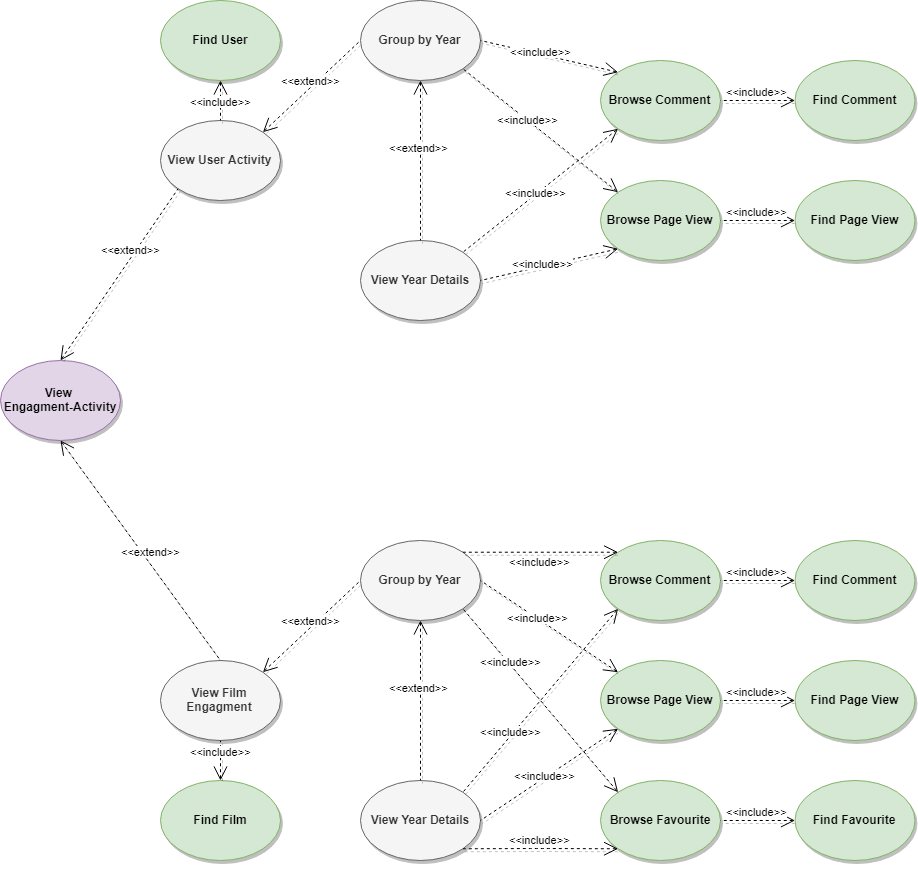

The diagram above was exported from draw.io. Its source (the exported page's mxGraphModel, read from the mxfile embedded in the PNG):
<mxGraphModel dx="2539" dy="1282" grid="1" gridSize="10" guides="1" tooltips="1" connect="1" arrows="1" fold="1" page="1" pageScale="1" pageWidth="827" pageHeight="1169" math="0" shadow="0">
  <root>
    <mxCell id="0" />
    <mxCell id="1" parent="0" />
    <mxCell id="gbE8u1Lyj_9UGCvHLwwf-1" value="View &lt;br&gt;Engagment-Activity" style="ellipse;whiteSpace=wrap;html=1;fontStyle=1;fillColor=#e1d5e7;strokeColor=#9673a6;shadow=1;" parent="1" vertex="1">
      <mxGeometry x="-480" y="480" width="120" height="80" as="geometry" />
    </mxCell>
    <mxCell id="gbE8u1Lyj_9UGCvHLwwf-3" value="View Film Engagment" style="ellipse;whiteSpace=wrap;html=1;fontStyle=1;fillColor=#f5f5f5;strokeColor=#666666;shadow=1;fontColor=#333333;" parent="1" vertex="1">
      <mxGeometry x="-320" y="780" width="120" height="80" as="geometry" />
    </mxCell>
    <mxCell id="gbE8u1Lyj_9UGCvHLwwf-12" value="Find Film" style="ellipse;whiteSpace=wrap;html=1;fontStyle=1;fillColor=#d5e8d4;strokeColor=#82b366;shadow=1;" parent="1" vertex="1">
      <mxGeometry x="-320" y="900" width="120" height="80" as="geometry" />
    </mxCell>
    <mxCell id="gbE8u1Lyj_9UGCvHLwwf-17" value="&lt;span style=&quot;background-color: rgb(255 , 255 , 255)&quot;&gt;&amp;lt;&amp;lt;include&amp;gt;&amp;gt;&lt;/span&gt;" style="edgeStyle=none;html=1;startArrow=open;endArrow=none;startSize=12;verticalAlign=bottom;dashed=1;labelBackgroundColor=none;entryX=0.5;entryY=1;entryDx=0;entryDy=0;shadow=1;exitX=0.5;exitY=0;exitDx=0;exitDy=0;" parent="1" source="gbE8u1Lyj_9UGCvHLwwf-12" target="gbE8u1Lyj_9UGCvHLwwf-3" edge="1">
      <mxGeometry width="160" relative="1" as="geometry">
        <mxPoint x="-416.5" y="1070" as="sourcePoint" />
        <mxPoint x="-416.5" y="910" as="targetPoint" />
        <mxPoint as="offset" />
      </mxGeometry>
    </mxCell>
    <mxCell id="gbE8u1Lyj_9UGCvHLwwf-19" value="&lt;span style=&quot;background-color: rgb(255 , 255 , 255)&quot;&gt;&amp;lt;&amp;lt;extend&amp;gt;&amp;gt;&lt;/span&gt;" style="edgeStyle=none;html=1;startArrow=open;endArrow=none;startSize=12;verticalAlign=bottom;dashed=1;labelBackgroundColor=none;entryX=0.5;entryY=0;entryDx=0;entryDy=0;shadow=1;exitX=0.5;exitY=1;exitDx=0;exitDy=0;" parent="1" source="gbE8u1Lyj_9UGCvHLwwf-1" target="gbE8u1Lyj_9UGCvHLwwf-3" edge="1">
      <mxGeometry x="0.1027" y="2" width="160" relative="1" as="geometry">
        <mxPoint x="-180" y="740" as="sourcePoint" />
        <mxPoint x="-220.5" y="600" as="targetPoint" />
        <mxPoint x="1" as="offset" />
      </mxGeometry>
    </mxCell>
    <mxCell id="gbE8u1Lyj_9UGCvHLwwf-33" value="View User Activity" style="ellipse;whiteSpace=wrap;html=1;fontStyle=1;fillColor=#f5f5f5;strokeColor=#666666;shadow=1;fontColor=#333333;" parent="1" vertex="1">
      <mxGeometry x="-320" y="240" width="120" height="80" as="geometry" />
    </mxCell>
    <mxCell id="gbE8u1Lyj_9UGCvHLwwf-35" value="Group by Year" style="ellipse;whiteSpace=wrap;html=1;fontStyle=1;fillColor=#f5f5f5;strokeColor=#666666;shadow=1;fontColor=#333333;" parent="1" vertex="1">
      <mxGeometry x="-120" y="120" width="120" height="80" as="geometry" />
    </mxCell>
    <mxCell id="gbE8u1Lyj_9UGCvHLwwf-39" value="Browse Comment" style="ellipse;whiteSpace=wrap;html=1;fontStyle=1;fillColor=#d5e8d4;strokeColor=#82b366;shadow=1;" parent="1" vertex="1">
      <mxGeometry x="120" y="180" width="120" height="80" as="geometry" />
    </mxCell>
    <mxCell id="gbE8u1Lyj_9UGCvHLwwf-40" value="Browse Page View" style="ellipse;whiteSpace=wrap;html=1;fontStyle=1;fillColor=#d5e8d4;strokeColor=#82b366;shadow=1;" parent="1" vertex="1">
      <mxGeometry x="120" y="300" width="120" height="80" as="geometry" />
    </mxCell>
    <mxCell id="gbE8u1Lyj_9UGCvHLwwf-42" value="Find User" style="ellipse;whiteSpace=wrap;html=1;fontStyle=1;fillColor=#d5e8d4;strokeColor=#82b366;shadow=1;" parent="1" vertex="1">
      <mxGeometry x="-320" y="120" width="120" height="80" as="geometry" />
    </mxCell>
    <mxCell id="gbE8u1Lyj_9UGCvHLwwf-43" value="Find Comment" style="ellipse;whiteSpace=wrap;html=1;fontStyle=1;fillColor=#d5e8d4;strokeColor=#82b366;shadow=1;" parent="1" vertex="1">
      <mxGeometry x="314.5" y="180" width="120" height="80" as="geometry" />
    </mxCell>
    <mxCell id="gbE8u1Lyj_9UGCvHLwwf-44" value="Find Page View" style="ellipse;whiteSpace=wrap;html=1;fontStyle=1;fillColor=#d5e8d4;strokeColor=#82b366;shadow=1;" parent="1" vertex="1">
      <mxGeometry x="314.5" y="300" width="120" height="80" as="geometry" />
    </mxCell>
    <mxCell id="gbE8u1Lyj_9UGCvHLwwf-46" value="&lt;span style=&quot;background-color: rgb(255 , 255 , 255)&quot;&gt;&amp;lt;&amp;lt;include&amp;gt;&amp;gt;&lt;/span&gt;" style="edgeStyle=none;html=1;startArrow=open;endArrow=none;startSize=12;verticalAlign=bottom;dashed=1;labelBackgroundColor=none;shadow=1;" parent="1" source="gbE8u1Lyj_9UGCvHLwwf-42" edge="1">
      <mxGeometry x="0.5" width="160" relative="1" as="geometry">
        <mxPoint x="-260" y="190" as="sourcePoint" />
        <mxPoint x="-260" y="240" as="targetPoint" />
        <mxPoint as="offset" />
      </mxGeometry>
    </mxCell>
    <mxCell id="gbE8u1Lyj_9UGCvHLwwf-49" value="&lt;span style=&quot;background-color: rgb(255 , 255 , 255)&quot;&gt;&amp;lt;&amp;lt;extend&amp;gt;&amp;gt;&lt;/span&gt;" style="edgeStyle=none;html=1;startArrow=open;endArrow=none;startSize=12;verticalAlign=bottom;dashed=1;labelBackgroundColor=none;entryX=0;entryY=0.5;entryDx=0;entryDy=0;shadow=1;exitX=1;exitY=0;exitDx=0;exitDy=0;" parent="1" source="gbE8u1Lyj_9UGCvHLwwf-33" target="gbE8u1Lyj_9UGCvHLwwf-35" edge="1">
      <mxGeometry x="-0.0556" y="-2" width="160" relative="1" as="geometry">
        <mxPoint x="-207.57359312880703" y="261.7157287525383" as="sourcePoint" />
        <mxPoint x="-110" y="110.00000000000023" as="targetPoint" />
        <mxPoint as="offset" />
      </mxGeometry>
    </mxCell>
    <mxCell id="gbE8u1Lyj_9UGCvHLwwf-56" value="&lt;span style=&quot;background-color: rgb(255 , 255 , 255)&quot;&gt;&amp;lt;&amp;lt;include&amp;gt;&amp;gt;&lt;/span&gt;" style="edgeStyle=none;html=1;startArrow=open;endArrow=none;startSize=12;verticalAlign=bottom;dashed=1;labelBackgroundColor=none;shadow=1;entryX=1;entryY=1;entryDx=0;entryDy=0;exitX=0;exitY=0;exitDx=0;exitDy=0;" parent="1" source="gbE8u1Lyj_9UGCvHLwwf-40" target="gbE8u1Lyj_9UGCvHLwwf-35" edge="1">
      <mxGeometry x="0.1081" y="6" width="160" relative="1" as="geometry">
        <mxPoint x="150.57359312880726" y="261.7157287525383" as="sourcePoint" />
        <mxPoint x="10" y="230" as="targetPoint" />
        <mxPoint as="offset" />
      </mxGeometry>
    </mxCell>
    <mxCell id="gbE8u1Lyj_9UGCvHLwwf-59" value="&lt;span style=&quot;background-color: rgb(255 , 255 , 255)&quot;&gt;&amp;lt;&amp;lt;include&amp;gt;&amp;gt;&lt;/span&gt;" style="edgeStyle=none;html=1;startArrow=open;endArrow=none;startSize=12;verticalAlign=bottom;dashed=1;labelBackgroundColor=none;entryX=1;entryY=0.5;entryDx=0;entryDy=0;shadow=1;" parent="1" source="gbE8u1Lyj_9UGCvHLwwf-44" target="gbE8u1Lyj_9UGCvHLwwf-40" edge="1">
      <mxGeometry x="0.0067" width="160" relative="1" as="geometry">
        <mxPoint x="327.5" y="470" as="sourcePoint" />
        <mxPoint x="253.00000000000227" y="470" as="targetPoint" />
        <mxPoint as="offset" />
      </mxGeometry>
    </mxCell>
    <mxCell id="gbE8u1Lyj_9UGCvHLwwf-60" value="&lt;span style=&quot;background-color: rgb(255 , 255 , 255)&quot;&gt;&amp;lt;&amp;lt;include&amp;gt;&amp;gt;&lt;/span&gt;" style="edgeStyle=none;html=1;startArrow=open;endArrow=none;startSize=12;verticalAlign=bottom;dashed=1;labelBackgroundColor=none;entryX=1;entryY=0.5;entryDx=0;entryDy=0;shadow=1;exitX=0;exitY=0.5;exitDx=0;exitDy=0;" parent="1" source="gbE8u1Lyj_9UGCvHLwwf-43" target="gbE8u1Lyj_9UGCvHLwwf-39" edge="1">
      <mxGeometry x="0.0067" width="160" relative="1" as="geometry">
        <mxPoint x="324.5" y="350" as="sourcePoint" />
        <mxPoint x="250" y="350" as="targetPoint" />
        <mxPoint as="offset" />
      </mxGeometry>
    </mxCell>
    <mxCell id="gbE8u1Lyj_9UGCvHLwwf-61" value="&lt;span style=&quot;background-color: rgb(255 , 255 , 255)&quot;&gt;&amp;lt;&amp;lt;extend&amp;gt;&amp;gt;&lt;/span&gt;" style="edgeStyle=none;html=1;startArrow=open;endArrow=none;startSize=12;verticalAlign=bottom;dashed=1;labelBackgroundColor=none;shadow=1;exitX=0.5;exitY=0;exitDx=0;exitDy=0;entryX=0;entryY=1;entryDx=0;entryDy=0;" parent="1" source="gbE8u1Lyj_9UGCvHLwwf-1" target="gbE8u1Lyj_9UGCvHLwwf-33" edge="1">
      <mxGeometry x="0.1889" width="160" relative="1" as="geometry">
        <mxPoint x="-410" y="570.0000000000005" as="sourcePoint" />
        <mxPoint x="-440" y="348" as="targetPoint" />
        <mxPoint as="offset" />
      </mxGeometry>
    </mxCell>
    <mxCell id="IGcEVKBmsaq9g33Nmq2p-1" value="&lt;span style=&quot;background-color: rgb(255 , 255 , 255)&quot;&gt;&amp;lt;&amp;lt;include&amp;gt;&amp;gt;&lt;/span&gt;" style="edgeStyle=none;html=1;startArrow=open;endArrow=none;startSize=12;verticalAlign=bottom;dashed=1;labelBackgroundColor=none;shadow=1;exitX=0;exitY=0;exitDx=0;exitDy=0;entryX=1;entryY=0.5;entryDx=0;entryDy=0;" edge="1" parent="1" source="gbE8u1Lyj_9UGCvHLwwf-39" target="gbE8u1Lyj_9UGCvHLwwf-35">
      <mxGeometry x="0.1081" y="6" width="160" relative="1" as="geometry">
        <mxPoint x="133" y="230" as="sourcePoint" />
        <mxPoint x="-7.573593128807261" y="198.2842712474619" as="targetPoint" />
        <mxPoint as="offset" />
      </mxGeometry>
    </mxCell>
    <mxCell id="IGcEVKBmsaq9g33Nmq2p-2" value="View Year Details" style="ellipse;whiteSpace=wrap;html=1;fontStyle=1;fillColor=#f5f5f5;strokeColor=#666666;shadow=1;fontColor=#333333;" vertex="1" parent="1">
      <mxGeometry x="-120" y="360" width="120" height="80" as="geometry" />
    </mxCell>
    <mxCell id="IGcEVKBmsaq9g33Nmq2p-3" value="&lt;span style=&quot;background-color: rgb(255 , 255 , 255)&quot;&gt;&amp;lt;&amp;lt;extend&amp;gt;&amp;gt;&lt;/span&gt;" style="edgeStyle=none;html=1;startArrow=open;endArrow=none;startSize=12;verticalAlign=bottom;dashed=1;labelBackgroundColor=none;shadow=1;exitX=0.5;exitY=1;exitDx=0;exitDy=0;entryX=0.5;entryY=0;entryDx=0;entryDy=0;" edge="1" parent="1" source="gbE8u1Lyj_9UGCvHLwwf-35" target="IGcEVKBmsaq9g33Nmq2p-2">
      <mxGeometry x="-0.0556" y="-2" width="160" relative="1" as="geometry">
        <mxPoint x="-207.57359312880726" y="261.7157287525381" as="sourcePoint" />
        <mxPoint x="-90" y="340" as="targetPoint" />
        <mxPoint as="offset" />
      </mxGeometry>
    </mxCell>
    <mxCell id="IGcEVKBmsaq9g33Nmq2p-4" value="&lt;span style=&quot;background-color: rgb(255 , 255 , 255)&quot;&gt;&amp;lt;&amp;lt;include&amp;gt;&amp;gt;&lt;/span&gt;" style="edgeStyle=none;html=1;startArrow=open;endArrow=none;startSize=12;verticalAlign=bottom;dashed=1;labelBackgroundColor=none;shadow=1;exitX=0;exitY=1;exitDx=0;exitDy=0;entryX=1;entryY=0.5;entryDx=0;entryDy=0;" edge="1" parent="1" source="gbE8u1Lyj_9UGCvHLwwf-40" target="IGcEVKBmsaq9g33Nmq2p-2">
      <mxGeometry x="0.1081" y="6" width="160" relative="1" as="geometry">
        <mxPoint x="130" y="350" as="sourcePoint" />
        <mxPoint x="-7.573593128807261" y="198.28427124746167" as="targetPoint" />
        <mxPoint as="offset" />
      </mxGeometry>
    </mxCell>
    <mxCell id="IGcEVKBmsaq9g33Nmq2p-5" value="&lt;span style=&quot;background-color: rgb(255 , 255 , 255)&quot;&gt;&amp;lt;&amp;lt;include&amp;gt;&amp;gt;&lt;/span&gt;" style="edgeStyle=none;html=1;startArrow=open;endArrow=none;startSize=12;verticalAlign=bottom;dashed=1;labelBackgroundColor=none;shadow=1;exitX=0;exitY=1;exitDx=0;exitDy=0;entryX=1;entryY=0;entryDx=0;entryDy=0;" edge="1" parent="1" source="gbE8u1Lyj_9UGCvHLwwf-39" target="IGcEVKBmsaq9g33Nmq2p-2">
      <mxGeometry x="0.1081" y="6" width="160" relative="1" as="geometry">
        <mxPoint x="147.57359312880703" y="378.28427124746236" as="sourcePoint" />
        <mxPoint x="10" y="410" as="targetPoint" />
        <mxPoint as="offset" />
      </mxGeometry>
    </mxCell>
    <mxCell id="IGcEVKBmsaq9g33Nmq2p-6" value="Group by Year" style="ellipse;whiteSpace=wrap;html=1;fontStyle=1;fillColor=#f5f5f5;strokeColor=#666666;shadow=1;fontColor=#333333;" vertex="1" parent="1">
      <mxGeometry x="-120" y="660" width="120" height="80" as="geometry" />
    </mxCell>
    <mxCell id="IGcEVKBmsaq9g33Nmq2p-7" value="Browse Comment" style="ellipse;whiteSpace=wrap;html=1;fontStyle=1;fillColor=#d5e8d4;strokeColor=#82b366;shadow=1;" vertex="1" parent="1">
      <mxGeometry x="120" y="660" width="120" height="80" as="geometry" />
    </mxCell>
    <mxCell id="IGcEVKBmsaq9g33Nmq2p-8" value="Browse Page View" style="ellipse;whiteSpace=wrap;html=1;fontStyle=1;fillColor=#d5e8d4;strokeColor=#82b366;shadow=1;" vertex="1" parent="1">
      <mxGeometry x="120" y="780" width="120" height="80" as="geometry" />
    </mxCell>
    <mxCell id="IGcEVKBmsaq9g33Nmq2p-9" value="Find Comment" style="ellipse;whiteSpace=wrap;html=1;fontStyle=1;fillColor=#d5e8d4;strokeColor=#82b366;shadow=1;" vertex="1" parent="1">
      <mxGeometry x="314.5" y="660" width="120" height="80" as="geometry" />
    </mxCell>
    <mxCell id="IGcEVKBmsaq9g33Nmq2p-10" value="Find Page View" style="ellipse;whiteSpace=wrap;html=1;fontStyle=1;fillColor=#d5e8d4;strokeColor=#82b366;shadow=1;" vertex="1" parent="1">
      <mxGeometry x="314.5" y="780" width="120" height="80" as="geometry" />
    </mxCell>
    <mxCell id="IGcEVKBmsaq9g33Nmq2p-11" value="&lt;span style=&quot;background-color: rgb(255 , 255 , 255)&quot;&gt;&amp;lt;&amp;lt;include&amp;gt;&amp;gt;&lt;/span&gt;" style="edgeStyle=none;html=1;startArrow=open;endArrow=none;startSize=12;verticalAlign=bottom;dashed=1;labelBackgroundColor=none;shadow=1;entryX=1;entryY=0.5;entryDx=0;entryDy=0;exitX=0;exitY=0;exitDx=0;exitDy=0;" edge="1" parent="1" source="IGcEVKBmsaq9g33Nmq2p-8" target="IGcEVKBmsaq9g33Nmq2p-6">
      <mxGeometry x="0.1081" y="6" width="160" relative="1" as="geometry">
        <mxPoint x="150.57359312880726" y="801.7157287525383" as="sourcePoint" />
        <mxPoint x="10" y="770" as="targetPoint" />
        <mxPoint as="offset" />
      </mxGeometry>
    </mxCell>
    <mxCell id="IGcEVKBmsaq9g33Nmq2p-12" value="&lt;span style=&quot;background-color: rgb(255 , 255 , 255)&quot;&gt;&amp;lt;&amp;lt;include&amp;gt;&amp;gt;&lt;/span&gt;" style="edgeStyle=none;html=1;startArrow=open;endArrow=none;startSize=12;verticalAlign=bottom;dashed=1;labelBackgroundColor=none;entryX=1;entryY=0.5;entryDx=0;entryDy=0;shadow=1;" edge="1" parent="1" source="IGcEVKBmsaq9g33Nmq2p-10" target="IGcEVKBmsaq9g33Nmq2p-8">
      <mxGeometry x="0.0067" width="160" relative="1" as="geometry">
        <mxPoint x="327.5" y="950" as="sourcePoint" />
        <mxPoint x="253.00000000000227" y="950" as="targetPoint" />
        <mxPoint as="offset" />
      </mxGeometry>
    </mxCell>
    <mxCell id="IGcEVKBmsaq9g33Nmq2p-13" value="&lt;span style=&quot;background-color: rgb(255 , 255 , 255)&quot;&gt;&amp;lt;&amp;lt;include&amp;gt;&amp;gt;&lt;/span&gt;" style="edgeStyle=none;html=1;startArrow=open;endArrow=none;startSize=12;verticalAlign=bottom;dashed=1;labelBackgroundColor=none;entryX=1;entryY=0.5;entryDx=0;entryDy=0;shadow=1;exitX=0;exitY=0.5;exitDx=0;exitDy=0;" edge="1" parent="1" source="IGcEVKBmsaq9g33Nmq2p-9" target="IGcEVKBmsaq9g33Nmq2p-7">
      <mxGeometry x="0.0067" width="160" relative="1" as="geometry">
        <mxPoint x="324.5" y="830" as="sourcePoint" />
        <mxPoint x="250" y="830" as="targetPoint" />
        <mxPoint as="offset" />
      </mxGeometry>
    </mxCell>
    <mxCell id="IGcEVKBmsaq9g33Nmq2p-14" value="&lt;span style=&quot;background-color: rgb(255 , 255 , 255)&quot;&gt;&amp;lt;&amp;lt;include&amp;gt;&amp;gt;&lt;/span&gt;" style="edgeStyle=none;html=1;startArrow=open;endArrow=none;startSize=12;verticalAlign=bottom;dashed=1;labelBackgroundColor=none;shadow=1;exitX=0;exitY=0;exitDx=0;exitDy=0;entryX=1;entryY=0;entryDx=0;entryDy=0;" edge="1" parent="1" source="IGcEVKBmsaq9g33Nmq2p-7" target="IGcEVKBmsaq9g33Nmq2p-6">
      <mxGeometry x="-0.0018" y="18" width="160" relative="1" as="geometry">
        <mxPoint x="133" y="770" as="sourcePoint" />
        <mxPoint x="-7.573593128807261" y="738.2842712474619" as="targetPoint" />
        <mxPoint as="offset" />
      </mxGeometry>
    </mxCell>
    <mxCell id="IGcEVKBmsaq9g33Nmq2p-15" value="View Year Details" style="ellipse;whiteSpace=wrap;html=1;fontStyle=1;fillColor=#f5f5f5;strokeColor=#666666;shadow=1;fontColor=#333333;" vertex="1" parent="1">
      <mxGeometry x="-120" y="900" width="120" height="80" as="geometry" />
    </mxCell>
    <mxCell id="IGcEVKBmsaq9g33Nmq2p-16" value="&lt;span style=&quot;background-color: rgb(255 , 255 , 255)&quot;&gt;&amp;lt;&amp;lt;extend&amp;gt;&amp;gt;&lt;/span&gt;" style="edgeStyle=none;html=1;startArrow=open;endArrow=none;startSize=12;verticalAlign=bottom;dashed=1;labelBackgroundColor=none;shadow=1;exitX=0.5;exitY=1;exitDx=0;exitDy=0;entryX=0.5;entryY=0;entryDx=0;entryDy=0;" edge="1" parent="1" source="IGcEVKBmsaq9g33Nmq2p-6" target="IGcEVKBmsaq9g33Nmq2p-15">
      <mxGeometry x="-0.0556" y="-2" width="160" relative="1" as="geometry">
        <mxPoint x="-207.57359312880726" y="801.7157287525381" as="sourcePoint" />
        <mxPoint x="-90" y="880" as="targetPoint" />
        <mxPoint as="offset" />
      </mxGeometry>
    </mxCell>
    <mxCell id="IGcEVKBmsaq9g33Nmq2p-17" value="&lt;span style=&quot;background-color: rgb(255 , 255 , 255)&quot;&gt;&amp;lt;&amp;lt;include&amp;gt;&amp;gt;&lt;/span&gt;" style="edgeStyle=none;html=1;startArrow=open;endArrow=none;startSize=12;verticalAlign=bottom;dashed=1;labelBackgroundColor=none;shadow=1;exitX=0;exitY=1;exitDx=0;exitDy=0;entryX=1;entryY=0.5;entryDx=0;entryDy=0;" edge="1" parent="1" source="IGcEVKBmsaq9g33Nmq2p-8" target="IGcEVKBmsaq9g33Nmq2p-15">
      <mxGeometry x="0.1081" y="6" width="160" relative="1" as="geometry">
        <mxPoint x="130" y="890" as="sourcePoint" />
        <mxPoint x="-7.573593128807261" y="738.2842712474617" as="targetPoint" />
        <mxPoint as="offset" />
      </mxGeometry>
    </mxCell>
    <mxCell id="IGcEVKBmsaq9g33Nmq2p-18" value="&lt;span style=&quot;background-color: rgb(255 , 255 , 255)&quot;&gt;&amp;lt;&amp;lt;include&amp;gt;&amp;gt;&lt;/span&gt;" style="edgeStyle=none;html=1;startArrow=open;endArrow=none;startSize=12;verticalAlign=bottom;dashed=1;labelBackgroundColor=none;shadow=1;exitX=0;exitY=1;exitDx=0;exitDy=0;entryX=1;entryY=0;entryDx=0;entryDy=0;" edge="1" parent="1" source="IGcEVKBmsaq9g33Nmq2p-7" target="IGcEVKBmsaq9g33Nmq2p-15">
      <mxGeometry x="0.4153" y="3" width="160" relative="1" as="geometry">
        <mxPoint x="147.57359312880703" y="918.2842712474624" as="sourcePoint" />
        <mxPoint x="10" y="950" as="targetPoint" />
        <mxPoint as="offset" />
      </mxGeometry>
    </mxCell>
    <mxCell id="IGcEVKBmsaq9g33Nmq2p-19" value="Browse Favourite" style="ellipse;whiteSpace=wrap;html=1;fontStyle=1;fillColor=#d5e8d4;strokeColor=#82b366;shadow=1;" vertex="1" parent="1">
      <mxGeometry x="120" y="900" width="120" height="80" as="geometry" />
    </mxCell>
    <mxCell id="IGcEVKBmsaq9g33Nmq2p-20" value="Find Favourite" style="ellipse;whiteSpace=wrap;html=1;fontStyle=1;fillColor=#d5e8d4;strokeColor=#82b366;shadow=1;" vertex="1" parent="1">
      <mxGeometry x="314.5" y="900" width="120" height="80" as="geometry" />
    </mxCell>
    <mxCell id="IGcEVKBmsaq9g33Nmq2p-21" value="&lt;span style=&quot;background-color: rgb(255 , 255 , 255)&quot;&gt;&amp;lt;&amp;lt;include&amp;gt;&amp;gt;&lt;/span&gt;" style="edgeStyle=none;html=1;startArrow=open;endArrow=none;startSize=12;verticalAlign=bottom;dashed=1;labelBackgroundColor=none;entryX=1;entryY=0.5;entryDx=0;entryDy=0;shadow=1;" edge="1" parent="1" source="IGcEVKBmsaq9g33Nmq2p-20" target="IGcEVKBmsaq9g33Nmq2p-19">
      <mxGeometry x="0.0067" width="160" relative="1" as="geometry">
        <mxPoint x="327.5" y="1070" as="sourcePoint" />
        <mxPoint x="253.00000000000227" y="1070" as="targetPoint" />
        <mxPoint as="offset" />
      </mxGeometry>
    </mxCell>
    <mxCell id="IGcEVKBmsaq9g33Nmq2p-22" value="&lt;span style=&quot;background-color: rgb(255 , 255 , 255)&quot;&gt;&amp;lt;&amp;lt;include&amp;gt;&amp;gt;&lt;/span&gt;" style="edgeStyle=none;html=1;startArrow=open;endArrow=none;startSize=12;verticalAlign=bottom;dashed=1;labelBackgroundColor=none;shadow=1;exitX=0;exitY=1;exitDx=0;exitDy=0;entryX=1;entryY=1;entryDx=0;entryDy=0;" edge="1" parent="1" source="IGcEVKBmsaq9g33Nmq2p-19" target="IGcEVKBmsaq9g33Nmq2p-15">
      <mxGeometry x="-0.0016" width="160" relative="1" as="geometry">
        <mxPoint x="147.57359312880362" y="858.2842712474642" as="sourcePoint" />
        <mxPoint x="10" y="950" as="targetPoint" />
        <mxPoint as="offset" />
        <Array as="points">
          <mxPoint x="60" y="968" />
        </Array>
      </mxGeometry>
    </mxCell>
    <mxCell id="IGcEVKBmsaq9g33Nmq2p-23" value="&lt;span style=&quot;background-color: rgb(255 , 255 , 255)&quot;&gt;&amp;lt;&amp;lt;include&amp;gt;&amp;gt;&lt;/span&gt;" style="edgeStyle=none;html=1;startArrow=open;endArrow=none;startSize=12;verticalAlign=bottom;dashed=1;labelBackgroundColor=none;shadow=1;exitX=0;exitY=0;exitDx=0;exitDy=0;entryX=1;entryY=1;entryDx=0;entryDy=0;" edge="1" parent="1" source="IGcEVKBmsaq9g33Nmq2p-19" target="IGcEVKBmsaq9g33Nmq2p-6">
      <mxGeometry x="0.3518" y="3" width="160" relative="1" as="geometry">
        <mxPoint x="147.2062857308897" y="978.0372610728657" as="sourcePoint" />
        <mxPoint x="-7.450081814283294" y="978.2016899603007" as="targetPoint" />
        <mxPoint as="offset" />
      </mxGeometry>
    </mxCell>
    <mxCell id="IGcEVKBmsaq9g33Nmq2p-24" value="&lt;span style=&quot;background-color: rgb(255 , 255 , 255)&quot;&gt;&amp;lt;&amp;lt;extend&amp;gt;&amp;gt;&lt;/span&gt;" style="edgeStyle=none;html=1;startArrow=open;endArrow=none;startSize=12;verticalAlign=bottom;dashed=1;labelBackgroundColor=none;entryX=0;entryY=0.5;entryDx=0;entryDy=0;shadow=1;exitX=1;exitY=0;exitDx=0;exitDy=0;" edge="1" parent="1" source="gbE8u1Lyj_9UGCvHLwwf-3" target="IGcEVKBmsaq9g33Nmq2p-6">
      <mxGeometry x="-0.0556" y="-2" width="160" relative="1" as="geometry">
        <mxPoint x="-207.57359312880703" y="261.7157287525381" as="sourcePoint" />
        <mxPoint x="-109.99999999999977" y="170" as="targetPoint" />
        <mxPoint as="offset" />
      </mxGeometry>
    </mxCell>
  </root>
</mxGraphModel>